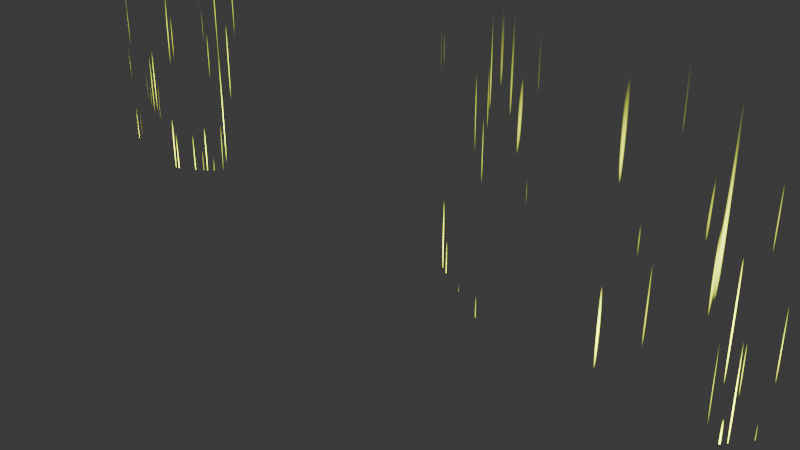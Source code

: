 # Source: line_magic_field1.blend  (saved by Blender 4.1.24; exported with 4.5.12 LTS)
import bpy
from mathutils import Matrix  # noqa: F401  (used for matrix-valued properties, if any)

bpy.ops.wm.read_factory_settings(use_empty=True)
scene = bpy.context.scene
scene.name = 'Scene'

# ---- collections
col_collection = bpy.data.collections.new('Collection'); scene.collection.children.link(col_collection)

# ---- materials (node trees are filled in below, after node groups)
mat_material_001 = bpy.data.materials.new('Material.001')
mat_material_001.surface_render_method = 'BLENDED'
mat_material_001.blend_method = 'BLEND'
mat_material_001.use_transparent_shadow = False

# ---- material node trees
mat_material_001.use_nodes = True; mat_material_001.node_tree.nodes.clear()
_N = mat_material_001.node_tree.nodes; _L = mat_material_001.node_tree.links
n0 = _N.new('ShaderNodeBsdfPrincipled'); n0.name = 'Principled BSDF'; n0.location = (1923, 398)
n0.inputs[26].default_value = (1.0, 0.007788, 0.0, 1.0)
n0.inputs[27].default_value = (0.8261, 1.0, 0.0, 1.0)
n1 = _N.new('ShaderNodeOutputMaterial'); n1.name = 'Material Output'; n1.location = (2327, 418)
n2 = _N.new('ShaderNodeTexCoord'); n2.name = 'Texture Coordinate'; n2.location = (-656, 287)
n3 = _N.new('ShaderNodeMapping'); n3.name = 'Mapping'; n3.location = (-474, 299)
n3.inputs[3].default_value = (16.2, 100.0, 0.6)
n4 = _N.new('ShaderNodeTexNoise'); n4.name = 'Noise Texture'; n4.location = (362, 218)
n4.noise_dimensions = '4D'
n4.inputs[1].default_value = 1.09
n4.inputs[2].default_value = 1.2
n4.inputs[3].default_value = 0.0
n4.inputs[4].default_value = 0.0
n4.inputs[5].default_value = 0.0
n5 = _N.new('ShaderNodeValToRGB'); n5.name = 'Color Ramp'; n5.location = (596, 297)
while len(n5.color_ramp.elements) > 1: n5.color_ramp.elements.remove(n5.color_ramp.elements[-1])
n5.color_ramp.elements[0].position = 0.15; n5.color_ramp.elements[0].color = (0.006995, 0.4452, 0.0, 1.0)
_e = n5.color_ramp.elements.new(0.2432); _e.color = (0.006995, 0.4452, 0.0, 0.0)
n6 = _N.new('ShaderNodeMath'); n6.name = 'Math'; n6.location = (1051, 23)
n6.inputs[1].default_value = 18.0
n7 = _N.new('ShaderNodeSeparateXYZ'); n7.name = 'Separate XYZ'; n7.location = (-280, 239)
n8 = _N.new('ShaderNodeCombineXYZ'); n8.name = 'Combine XYZ'; n8.location = (161, 283)
n9 = _N.new('ShaderNodeMath'); n9.name = 'Math.001'; n9.location = (-48, 122)
n9.inputs[1].default_value = -10.9
n10 = _N.new('ShaderNodeMath'); n10.name = 'Math.002'; n10.location = (-33, 606)
n11 = _N.new('ShaderNodeMath'); n11.name = 'Math.003'; n11.location = (-20, 368)
n12 = _N.new('ShaderNodeValue'); n12.name = 'Value'; n12.location = (-314, 429)
n12.outputs[0].default_value = 1.09
n13 = _N.new('ShaderNodeMath'); n13.name = 'Math.006'; n13.location = (1640, 286)
n13.operation = 'MULTIPLY'
n14 = _N.new('ShaderNodeMapping'); n14.name = 'Mapping.002'; n14.location = (384, 689)
n14.inputs[3].default_value = (1.0, 1.0, 0.6)
n15 = _N.new('ShaderNodeSeparateXYZ'); n15.name = 'Separate XYZ.002'; n15.location = (581, 660)
n16 = _N.new('ShaderNodeValToRGB'); n16.name = 'Color Ramp.002'; n16.location = (1165, 653)
n16.color_ramp.interpolation = 'EASE'
while len(n16.color_ramp.elements) > 1: n16.color_ramp.elements.remove(n16.color_ramp.elements[-1])
n16.color_ramp.elements[0].position = 0.0; n16.color_ramp.elements[0].color = (0.956, 0.9131, 1.0, 1.0)
_e = n16.color_ramp.elements.new(0.4818); _e.color = (0.956, 0.9131, 1.0, 0.0)
n17 = _N.new('ShaderNodeMath'); n17.name = 'Math.007'; n17.location = (840, 690)
n17.operation = 'DIVIDE'
n17.inputs[1].default_value = 0.99
_L.new(n2.outputs[3], n3.inputs[0])
_L.new(n8.outputs[0], n4.inputs[0])
_L.new(n4.outputs[0], n5.inputs[0])
_L.new(n5.outputs[0], n6.inputs[0])
_L.new(n3.outputs[0], n7.inputs[0])
_L.new(n10.outputs[0], n8.inputs[0])
_L.new(n11.outputs[0], n8.inputs[1])
_L.new(n9.outputs[0], n8.inputs[2])
_L.new(n7.outputs[2], n9.inputs[0])
_L.new(n7.outputs[0], n10.inputs[0])
_L.new(n7.outputs[1], n11.inputs[0])
_L.new(n12.outputs[0], n11.inputs[1])
_L.new(n12.outputs[0], n10.inputs[1])
_L.new(n5.outputs[1], n13.inputs[1])
_L.new(n14.outputs[0], n15.inputs[0])
_L.new(n2.outputs[0], n14.inputs[0])
_L.new(n17.outputs[0], n16.inputs[0])
_L.new(n16.outputs[1], n13.inputs[0])
_L.new(n15.outputs[2], n17.inputs[0])
_L.new(n13.outputs[0], n0.inputs[4])
_L.new(n6.outputs[0], n0.inputs[28])
_L.new(n5.outputs[0], n0.inputs[0])
_L.new(n0.outputs[0], n1.inputs[0])
n1.is_active_output = True

# ---- world
world_world = bpy.data.worlds.new('World'); scene.world = world_world
world_world.use_nodes = True; world_world.node_tree.nodes.clear()
_N = world_world.node_tree.nodes; _L = world_world.node_tree.links
n0 = _N.new('ShaderNodeOutputWorld'); n0.name = 'World Output'; n0.location = (300, 300)
n1 = _N.new('ShaderNodeBackground'); n1.name = 'Background'; n1.location = (10, 300)
n1.inputs[0].default_value = (0.05088, 0.05088, 0.05088, 1.0)
_L.new(n1.outputs[0], n0.inputs[0])
n0.is_active_output = True
world_world.color = (0.05088, 0.05088, 0.05088)
world_world.use_sun_shadow = False
world_world.sun_shadow_jitter_overblur = 0.0

# ---- cameras
cam_camera = bpy.data.cameras.new('Camera')
cam_camera.clip_end = 100.0
cam_camera.ortho_scale = 7.314

# ---- lights
light_light = bpy.data.lights.new('Light', 'POINT')
light_light.transmission_factor = 0.0
light_light.energy = 1000.0
light_light.shadow_soft_size = 0.1
light_light.shadow_maximum_resolution = 0.006
light_light.use_absolute_resolution = True

# ---- meshes
me_cylinder = bpy.data.meshes.new('Cylinder')
me_cylinder.from_pydata([(0.9239, -0.3827, -1.0), (0.9239, -0.3827, 2.315), (0.8315, -0.5556, -1.0), (0.8315, -0.5556, 2.315), (0.7071, -0.7071, -1.0), (0.7071, -0.7071, 2.315), (0.5556, -0.8315, -1.0), (0.5556, -0.8315, 2.315), (0.3827, -0.9239, -1.0), (0.3827, -0.9239, 2.315), (0.1951, -0.9808, -1.0), (0.1951, -0.9808, 2.315), (0.0, -1.0, -1.0), (0.0, -1.0, 2.315), (-0.1951, -0.9808, -1.0), (-0.1951, -0.9808, 2.315), (-0.3827, -0.9239, -1.0), (-0.3827, -0.9239, 2.315), (-0.5556, -0.8315, -1.0), (-0.5556, -0.8315, 2.315), (-0.7071, -0.7071, -1.0), (-0.7071, -0.7071, 2.315), (-0.8315, -0.5556, -1.0), (-0.8315, -0.5556, 2.315), (-0.9239, -0.3827, -1.0), (-0.9239, -0.3827, 2.315), (-0.9808, -0.1951, -1.0), (-0.9808, -0.1951, 2.315)], [], [(0, 1, 3, 2), (2, 3, 5, 4), (4, 5, 7, 6), (6, 7, 9, 8), (8, 9, 11, 10), (10, 11, 13, 12), (12, 13, 15, 14), (14, 15, 17, 16), (16, 17, 19, 18), (18, 19, 21, 20), (20, 21, 23, 22), (22, 23, 25, 24), (24, 25, 27, 26)])
_uv = me_cylinder.uv_layers.new(name='UVMap')
_uv.uv.foreach_set('vector', [0.6875, 0.5, 0.6875, 1.0, 0.6562, 1.0, 0.6562, 0.5, 0.6562, 0.5, 0.6562, 1.0, 0.625, 1.0, 0.625, 0.5, 0.625, 0.5, 0.625, 1.0, 0.5938, 1.0, 0.5938, 0.5, 0.5938, 0.5, 0.5938, 1.0, 0.5625, 1.0, 0.5625, 0.5, 0.5625, 0.5, 0.5625, 1.0, 0.5312, 1.0, 0.5312, 0.5, 0.5312, 0.5, 0.5312, 1.0, 0.5, 1.0, 0.5, 0.5, 0.5, 0.5, 0.5, 1.0, 0.4688, 1.0, 0.4688, 0.5, 0.4688, 0.5, 0.4688, 1.0, 0.4375, 1.0, 0.4375, 0.5, 0.4375, 0.5, 0.4375, 1.0, 0.4062, 1.0, 0.4062, 0.5, 0.4062, 0.5, 0.4062, 1.0, 0.375, 1.0, 0.375, 0.5, 0.375, 0.5, 0.375, 1.0, 0.3438, 1.0, 0.3438, 0.5, 0.3438, 0.5, 0.3438, 1.0, 0.3125, 1.0, 0.3125, 0.5, 0.3125, 0.5, 0.3125, 1.0, 0.2812, 1.0, 0.2812, 0.5])
me_cylinder.materials.append(mat_material_001)
me_cylinder.update()
me_cube = bpy.data.meshes.new('Cube')
me_cube.from_pydata([(-1.0, -1.0, -1.0), (-1.0, -1.0, 2.244), (1.0, -1.0, -1.0), (1.0, -1.0, 2.244), (-2.045, -0.6081, -0.7575), (-2.045, -0.6081, 2.487), (1.723, -0.5619, -0.7064), (1.723, -0.5619, 2.538)], [], [(2, 3, 1, 0), (0, 1, 5, 4), (3, 2, 6, 7)])
_uv = me_cube.uv_layers.new(name='UVMap')
_uv.uv.foreach_set('vector', [0.375, 0.75, 0.625, 0.75, 0.625, 1.0, 0.375, 1.0, 0.375, 1.0, 0.625, 1.0, 0.625, 1.0, 0.375, 1.0, 0.625, 0.75, 0.375, 0.75, 0.375, 0.75, 0.625, 0.75])
me_cube.materials.append(mat_material_001)
me_cube.update()

# ---- objects
ob_light = bpy.data.objects.new('Light', light_light)
ob_camera = bpy.data.objects.new('Camera', cam_camera)
ob_cylinder = bpy.data.objects.new('Cylinder', me_cylinder)
ob_cube = bpy.data.objects.new('Cube', me_cube)

# ---- transforms, parenting, visibility, modifiers, constraints
ob_light.location = (4.076, 1.005, 5.904)
ob_light.rotation_euler = (0.6503, 0.05522, 1.866)
ob_light.lock_rotations_4d = False
ob_light.empty_display_type = 'ARROWS'
ob_light.color = (0.0, 0.0, 0.0, 0.0)
ob_light.lineart.crease_threshold = 0.0
ob_camera.location = (7.359, -6.926, 4.958)
ob_camera.rotation_euler = (1.109, 0.0, 0.8149)
ob_camera.lock_rotations_4d = False
ob_camera.empty_display_type = 'ARROWS'
ob_camera.color = (0.0, 0.0, 0.0, 0.0)
ob_camera.display_type = 'WIRE'
ob_camera.lineart.crease_threshold = 0.0
ob_cylinder.location = (-3.047, 0.0, 1.0)
ob_cube.location = (3.145, 0.0, 1.0)

# ---- collection membership
col_collection.objects.link(ob_light)
col_collection.objects.link(ob_camera)
col_collection.objects.link(ob_cylinder)
col_collection.objects.link(ob_cube)

# ---- scene / render settings (as saved in the file)
scene.camera = ob_camera
scene.frame_start = 1; scene.frame_end = 250; scene.frame_set(109)
scene.render.engine = 'BLENDER_EEVEE_NEXT'
scene.cycles.sampling_pattern = 'TABULATED_SOBOL'
scene.eevee.ray_tracing_options.trace_max_roughness = 0.0
bpy.context.view_layer.update()
